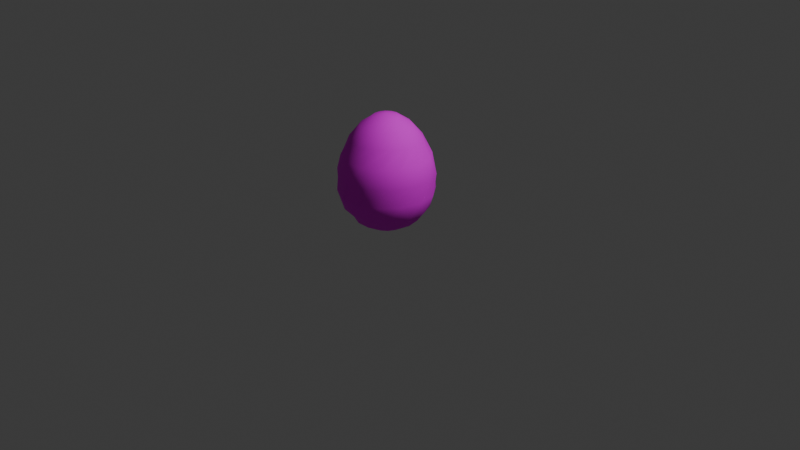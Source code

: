 # Source: telur.blend  (saved by Blender 5.2.45; exported with 4.5.12 LTS)
import bpy
from mathutils import Matrix  # noqa: F401  (used for matrix-valued properties, if any)

bpy.ops.wm.read_factory_settings(use_empty=True)
scene = bpy.context.scene
scene.name = 'Scene'

# ---- collections
col_collection = bpy.data.collections.new('Collection'); scene.collection.children.link(col_collection)

# ---- images (referenced by path relative to the original .blend; pixels are not part of the script)
import os
ASSET_DIR = os.environ.get("B2B_ASSET_DIR", "")  # directory of the original .blend (textures are referenced by path, not embedded)
HERE = os.path.dirname(os.path.abspath(__file__))  # packed textures are extracted next to this script under _unpacked/

def load_image(name, relpath, width, height, colorspace="sRGB"):
    """Load a texture the original file referenced (path relative to the .blend, or extracted next to this script)."""
    p = next((c for c in (os.path.join(HERE, relpath), os.path.join(ASSET_DIR, relpath)) if relpath and os.path.exists(c)), "")
    if p:
        img = bpy.data.images.load(p, check_existing=True)
        img.name = name
    else:  # same state as the original file: an image datablock whose file is absent (Cycles renders it pink)
        img = bpy.data.images.new(name, width, height)
        img.source = "FILE"
        img.filepath = "//" + (relpath or name)
    img.colorspace_settings.name = colorspace
    return img
img_egg_palette_png = load_image('egg_palette.png', 'egg_palette.png', 1024, 1024, 'sRGB')

# ---- materials (node trees are filled in below, after node groups)
mat_eggmat = bpy.data.materials.new('EggMat')
mat_eggmat.diffuse_color = (1.0, 1.0, 1.0, 1.0)
mat_eggmat.roughness = 0.8

# ---- material node trees
mat_eggmat.use_nodes = True; mat_eggmat.node_tree.nodes.clear()
_N = mat_eggmat.node_tree.nodes; _L = mat_eggmat.node_tree.links
n0 = _N.new('ShaderNodeBsdfPrincipled'); n0.name = 'Principled BSDF'; n0.location = (0, 300)
n0.inputs[2].default_value = 0.8
n0.inputs[10].default_value = 0.005
n0.inputs[13].default_value = 0.2
n1 = _N.new('ShaderNodeOutputMaterial'); n1.name = 'Material Output'; n1.location = (280, 300)
n2 = _N.new('ShaderNodeTexImage'); n2.name = 'Image Texture'; n2.location = (-480, 300)
n2.image = img_egg_palette_png
_L.new(n2.outputs[0], n0.inputs[0])
_L.new(n0.outputs[0], n1.inputs[0])
n1.is_active_output = True

# ---- world
world_world = bpy.data.worlds.new('World'); scene.world = world_world
world_world.use_nodes = True; world_world.node_tree.nodes.clear()
_N = world_world.node_tree.nodes; _L = world_world.node_tree.links
n0 = _N.new('ShaderNodeOutputWorld'); n0.name = 'World Output'; n0.location = (200, 100)
n1 = _N.new('ShaderNodeBackground'); n1.name = 'Background'; n1.location = (-200, 100)
n1.inputs[0].default_value = (0.05088, 0.05088, 0.05088, 1.0)
_L.new(n1.outputs[0], n0.inputs[0])
n0.is_active_output = True
world_world.color = (0.05088, 0.05088, 0.05088)
world_world.sun_shadow_jitter_overblur = 0.0

# ---- cameras
cam_camera = bpy.data.cameras.new('Camera')
cam_camera.clip_end = 100.0
cam_camera.ortho_scale = 7.314

# ---- lights
light_light = bpy.data.lights.new('Light', 'POINT')
light_light.energy = 1000.0
light_light.shadow_soft_size = 0.1

# ---- meshes
me_egg_lowpoly = bpy.data.meshes.new('Egg_LowPoly')
me_egg_lowpoly.from_pydata([(0.0, -0.6147, 0.0), (0.1707, -0.5846, -0.03896), (0.1369, -0.5846, -0.1092), (0.07596, -0.5846, -0.1577), (0.0, -0.5846, -0.1751), (-0.07596, -0.5846, -0.1577), (-0.1369, -0.5846, -0.1092), (-0.1707, -0.5846, -0.03896), (-0.1707, -0.5846, 0.03896), (-0.1369, -0.5846, 0.1092), (-0.07596, -0.5846, 0.1577), (0.0, -0.5846, 0.1751), (0.07596, -0.5846, 0.1577), (0.1369, -0.5846, 0.1092), (0.1707, -0.5846, 0.03896), (0.3272, -0.4973, 0.0), (0.2948, -0.4973, -0.142), (0.204, -0.4973, -0.2558), (0.0728, -0.4973, -0.319), (-0.0728, -0.4973, -0.319), (-0.204, -0.4973, -0.2558), (-0.2948, -0.4973, -0.142), (-0.3272, -0.4973, 0.0), (-0.2948, -0.4973, 0.142), (-0.204, -0.4973, 0.2558), (-0.0728, -0.4973, 0.319), (0.0728, -0.4973, 0.319), (0.204, -0.4973, 0.2558), (0.2948, -0.4973, 0.142), (0.4268, -0.3613, -0.09742), (0.3423, -0.3613, -0.273), (0.19, -0.3613, -0.3944), (0.0, -0.3613, -0.4378), (-0.19, -0.3613, -0.3944), (-0.3423, -0.3613, -0.273), (-0.4268, -0.3613, -0.09742), (-0.4268, -0.3613, 0.09742), (-0.3423, -0.3613, 0.273), (-0.19, -0.3613, 0.3944), (0.0, -0.3613, 0.4378), (0.19, -0.3613, 0.3944), (0.3423, -0.3613, 0.273), (0.4268, -0.3613, 0.09742), (0.4961, -0.19, 0.0), (0.447, -0.19, -0.2153), (0.3093, -0.19, -0.3879), (0.1104, -0.19, -0.4837), (-0.1104, -0.19, -0.4837), (-0.3093, -0.19, -0.3879), (-0.447, -0.19, -0.2153), (-0.4961, -0.19, 0.0), (-0.447, -0.19, 0.2153), (-0.3093, -0.19, 0.3879), (-0.1104, -0.19, 0.4837), (0.1104, -0.19, 0.4837), (0.3093, -0.19, 0.3879), (0.447, -0.19, 0.2153), (0.4875, 0.0, -0.1113), (0.3909, 0.0, -0.3117), (0.2169, 0.0, -0.4505), (0.0, 0.0, -0.5), (-0.2169, 0.0, -0.4505), (-0.3909, 0.0, -0.3117), (-0.4875, 0.0, -0.1113), (-0.4875, 0.0, 0.1113), (-0.3909, 0.0, 0.3117), (-0.2169, 0.0, 0.4505), (0.0, 0.0, 0.5), (0.2169, 0.0, 0.4505), (0.3909, 0.0, 0.3117), (0.4875, 0.0, 0.1113), (0.455, 0.19, 0.0), (0.4099, 0.19, -0.1974), (0.2837, 0.19, -0.3557), (0.1012, 0.19, -0.4435), (-0.1012, 0.19, -0.4435), (-0.2837, 0.19, -0.3557), (-0.4099, 0.19, -0.1974), (-0.455, 0.19, 0.0), (-0.4099, 0.19, 0.1974), (-0.2837, 0.19, 0.3557), (-0.1012, 0.19, 0.4435), (0.1012, 0.19, 0.4435), (0.2837, 0.19, 0.3557), (0.4099, 0.19, 0.1974), (0.3619, 0.3613, -0.0826), (0.2902, 0.3613, -0.2315), (0.1611, 0.3613, -0.3345), (0.0, 0.3613, -0.3712), (-0.1611, 0.3613, -0.3345), (-0.2902, 0.3613, -0.2315), (-0.3619, 0.3613, -0.0826), (-0.3619, 0.3613, 0.0826), (-0.2902, 0.3613, 0.2315), (-0.1611, 0.3613, 0.3345), (0.0, 0.3613, 0.3712), (0.1611, 0.3613, 0.3345), (0.2902, 0.3613, 0.2315), (0.3619, 0.3613, 0.0826), (0.2606, 0.4973, 0.0), (0.2348, 0.4973, -0.1131), (0.1625, 0.4973, -0.2037), (0.05799, 0.4973, -0.2541), (-0.05799, 0.4973, -0.2541), (-0.1625, 0.4973, -0.2037), (-0.2348, 0.4973, -0.1131), (-0.2606, 0.4973, 0.0), (-0.2348, 0.4973, 0.1131), (-0.1625, 0.4973, 0.2037), (-0.05799, 0.4973, 0.2541), (0.05799, 0.4973, 0.2541), (0.1625, 0.4973, 0.2037), (0.2348, 0.4973, 0.1131), (0.1306, 0.5846, -0.0298), (0.1047, 0.5846, -0.08351), (0.05811, 0.5846, -0.1207), (0.0, 0.5846, -0.1339), (-0.05811, 0.5846, -0.1207), (-0.1047, 0.5846, -0.08351), (-0.1306, 0.5846, -0.0298), (-0.1306, 0.5846, 0.0298), (-0.1047, 0.5846, 0.08351), (-0.05811, 0.5846, 0.1207), (0.0, 0.5846, 0.1339), (0.05811, 0.5846, 0.1207), (0.1047, 0.5846, 0.08351), (0.1306, 0.5846, 0.0298), (0.0, 0.6147, 0.0)], [], [(0, 2, 1), (0, 3, 2), (0, 4, 3), (0, 5, 4), (0, 6, 5), (0, 7, 6), (0, 8, 7), (0, 9, 8), (0, 10, 9), (0, 11, 10), (0, 12, 11), (0, 13, 12), (0, 14, 13), (0, 1, 14), (1, 2, 16), (1, 16, 15), (2, 3, 17), (2, 17, 16), (3, 4, 18), (3, 18, 17), (4, 5, 19), (4, 19, 18), (5, 6, 20), (5, 20, 19), (6, 7, 21), (6, 21, 20), (7, 8, 22), (7, 22, 21), (8, 9, 23), (8, 23, 22), (9, 10, 24), (9, 24, 23), (10, 11, 25), (10, 25, 24), (11, 12, 26), (11, 26, 25), (12, 13, 27), (12, 27, 26), (13, 14, 28), (13, 28, 27), (14, 1, 15), (14, 15, 28), (15, 16, 30), (15, 30, 29), (16, 17, 31), (16, 31, 30), (17, 18, 32), (17, 32, 31), (18, 19, 33), (18, 33, 32), (19, 20, 34), (19, 34, 33), (20, 21, 35), (20, 35, 34), (21, 22, 36), (21, 36, 35), (22, 23, 37), (22, 37, 36), (23, 24, 38), (23, 38, 37), (24, 25, 39), (24, 39, 38), (25, 26, 40), (25, 40, 39), (26, 27, 41), (26, 41, 40), (27, 28, 42), (27, 42, 41), (28, 15, 29), (28, 29, 42), (29, 30, 44), (29, 44, 43), (30, 31, 45), (30, 45, 44), (31, 32, 46), (31, 46, 45), (32, 33, 47), (32, 47, 46), (33, 34, 48), (33, 48, 47), (34, 35, 49), (34, 49, 48), (35, 36, 50), (35, 50, 49), (36, 37, 51), (36, 51, 50), (37, 38, 52), (37, 52, 51), (38, 39, 53), (38, 53, 52), (39, 40, 54), (39, 54, 53), (40, 41, 55), (40, 55, 54), (41, 42, 56), (41, 56, 55), (42, 29, 43), (42, 43, 56), (43, 44, 58), (43, 58, 57), (44, 45, 59), (44, 59, 58), (45, 46, 60), (45, 60, 59), (46, 47, 61), (46, 61, 60), (47, 48, 62), (47, 62, 61), (48, 49, 63), (48, 63, 62), (49, 50, 64), (49, 64, 63), (50, 51, 65), (50, 65, 64), (51, 52, 66), (51, 66, 65), (52, 53, 67), (52, 67, 66), (53, 54, 68), (53, 68, 67), (54, 55, 69), (54, 69, 68), (55, 56, 70), (55, 70, 69), (56, 43, 57), (56, 57, 70), (57, 58, 72), (57, 72, 71), (58, 59, 73), (58, 73, 72), (59, 60, 74), (59, 74, 73), (60, 61, 75), (60, 75, 74), (61, 62, 76), (61, 76, 75), (62, 63, 77), (62, 77, 76), (63, 64, 78), (63, 78, 77), (64, 65, 79), (64, 79, 78), (65, 66, 80), (65, 80, 79), (66, 67, 81), (66, 81, 80), (67, 68, 82), (67, 82, 81), (68, 69, 83), (68, 83, 82), (69, 70, 84), (69, 84, 83), (70, 57, 71), (70, 71, 84), (71, 72, 86), (71, 86, 85), (72, 73, 87), (72, 87, 86), (73, 74, 88), (73, 88, 87), (74, 75, 89), (74, 89, 88), (75, 76, 90), (75, 90, 89), (76, 77, 91), (76, 91, 90), (77, 78, 92), (77, 92, 91), (78, 79, 93), (78, 93, 92), (79, 80, 94), (79, 94, 93), (80, 81, 95), (80, 95, 94), (81, 82, 96), (81, 96, 95), (82, 83, 97), (82, 97, 96), (83, 84, 98), (83, 98, 97), (84, 71, 85), (84, 85, 98), (85, 86, 100), (85, 100, 99), (86, 87, 101), (86, 101, 100), (87, 88, 102), (87, 102, 101), (88, 89, 103), (88, 103, 102), (89, 90, 104), (89, 104, 103), (90, 91, 105), (90, 105, 104), (91, 92, 106), (91, 106, 105), (92, 93, 107), (92, 107, 106), (93, 94, 108), (93, 108, 107), (94, 95, 109), (94, 109, 108), (95, 96, 110), (95, 110, 109), (96, 97, 111), (96, 111, 110), (97, 98, 112), (97, 112, 111), (98, 85, 99), (98, 99, 112), (99, 100, 114), (99, 114, 113), (100, 101, 115), (100, 115, 114), (101, 102, 116), (101, 116, 115), (102, 103, 117), (102, 117, 116), (103, 104, 118), (103, 118, 117), (104, 105, 119), (104, 119, 118), (105, 106, 120), (105, 120, 119), (106, 107, 121), (106, 121, 120), (107, 108, 122), (107, 122, 121), (108, 109, 123), (108, 123, 122), (109, 110, 124), (109, 124, 123), (110, 111, 125), (110, 125, 124), (111, 112, 126), (111, 126, 125), (112, 99, 113), (112, 113, 126), (127, 113, 114), (127, 114, 115), (127, 115, 116), (127, 116, 117), (127, 117, 118), (127, 118, 119), (127, 119, 120), (127, 120, 121), (127, 121, 122), (127, 122, 123), (127, 123, 124), (127, 124, 125), (127, 125, 126), (127, 126, 113)])
me_egg_lowpoly.polygons.foreach_set('use_smooth', [True] * 252)
_uv = me_egg_lowpoly.uv_layers.new(name='UVMap')
_uv.uv.foreach_set('vector', [0.001984, 0.5, 0.001984, 0.5, 0.001984, 0.5, 0.005952, 0.5, 0.005952, 0.5, 0.005952, 0.5, 0.009921, 0.5, 0.009921, 0.5, 0.009921, 0.5, 0.01389, 0.5, 0.01389, 0.5, 0.01389, 0.5, 0.01786, 0.5, 0.01786, 0.5, 0.01786, 0.5, 0.02183, 0.5, 0.02183, 0.5, 0.02183, 0.5, 0.02579, 0.5, 0.02579, 0.5, 0.02579, 0.5, 0.02976, 0.5, 0.02976, 0.5, 0.02976, 0.5, 0.03373, 0.5, 0.03373, 0.5, 0.03373, 0.5, 0.0377, 0.5, 0.0377, 0.5, 0.0377, 0.5, 0.04167, 0.5, 0.04167, 0.5, 0.04167, 0.5, 0.04563, 0.5, 0.04563, 0.5, 0.04563, 0.5, 0.0496, 0.5, 0.0496, 0.5, 0.0496, 0.5, 0.05357, 0.5, 0.05357, 0.5, 0.05357, 0.5, 0.05754, 0.5, 0.05754, 0.5, 0.05754, 0.5, 0.06151, 0.5, 0.06151, 0.5, 0.06151, 0.5, 0.06548, 0.5, 0.06548, 0.5, 0.06548, 0.5, 0.06944, 0.5, 0.06944, 0.5, 0.06944, 0.5, 0.07341, 0.5, 0.07341, 0.5, 0.07341, 0.5, 0.07738, 0.5, 0.07738, 0.5, 0.07738, 0.5, 0.08135, 0.5, 0.08135, 0.5, 0.08135, 0.5, 0.08532, 0.5, 0.08532, 0.5, 0.08532, 0.5, 0.08929, 0.5, 0.08929, 0.5, 0.08929, 0.5, 0.09325, 0.5, 0.09325, 0.5, 0.09325, 0.5, 0.09722, 0.5, 0.09722, 0.5, 0.09722, 0.5, 0.1012, 0.5, 0.1012, 0.5, 0.1012, 0.5, 0.1052, 0.5, 0.1052, 0.5, 0.1052, 0.5, 0.1091, 0.5, 0.1091, 0.5, 0.1091, 0.5, 0.1131, 0.5, 0.1131, 0.5, 0.1131, 0.5, 0.1171, 0.5, 0.1171, 0.5, 0.1171, 0.5, 0.121, 0.5, 0.121, 0.5, 0.121, 0.5, 0.125, 0.5, 0.125, 0.5, 0.125, 0.5, 0.129, 0.5, 0.129, 0.5, 0.129, 0.5, 0.1329, 0.5, 0.1329, 0.5, 0.1329, 0.5, 0.1369, 0.5, 0.1369, 0.5, 0.1369, 0.5, 0.1409, 0.5, 0.1409, 0.5, 0.1409, 0.5, 0.1448, 0.5, 0.1448, 0.5, 0.1448, 0.5, 0.1488, 0.5, 0.1488, 0.5, 0.1488, 0.5, 0.1528, 0.5, 0.1528, 0.5, 0.1528, 0.5, 0.1567, 0.5, 0.1567, 0.5, 0.1567, 0.5, 0.1607, 0.5, 0.1607, 0.5, 0.1607, 0.5, 0.1647, 0.5, 0.1647, 0.5, 0.1647, 0.5, 0.1687, 0.5, 0.1687, 0.5, 0.1687, 0.5, 0.1726, 0.5, 0.1726, 0.5, 0.1726, 0.5, 0.1766, 0.5, 0.1766, 0.5, 0.1766, 0.5, 0.1806, 0.5, 0.1806, 0.5, 0.1806, 0.5, 0.1845, 0.5, 0.1845, 0.5, 0.1845, 0.5, 0.1885, 0.5, 0.1885, 0.5, 0.1885, 0.5, 0.1925, 0.5, 0.1925, 0.5, 0.1925, 0.5, 0.1964, 0.5, 0.1964, 0.5, 0.1964, 0.5, 0.2004, 0.5, 0.2004, 0.5, 0.2004, 0.5, 0.2044, 0.5, 0.2044, 0.5, 0.2044, 0.5, 0.2083, 0.5, 0.2083, 0.5, 0.2083, 0.5, 0.2123, 0.5, 0.2123, 0.5, 0.2123, 0.5, 0.2163, 0.5, 0.2163, 0.5, 0.2163, 0.5, 0.2202, 0.5, 0.2202, 0.5, 0.2202, 0.5, 0.2242, 0.5, 0.2242, 0.5, 0.2242, 0.5, 0.2282, 0.5, 0.2282, 0.5, 0.2282, 0.5, 0.2321, 0.5, 0.2321, 0.5, 0.2321, 0.5, 0.2361, 0.5, 0.2361, 0.5, 0.2361, 0.5, 0.2401, 0.5, 0.2401, 0.5, 0.2401, 0.5, 0.244, 0.5, 0.244, 0.5, 0.244, 0.5, 0.248, 0.5, 0.248, 0.5, 0.248, 0.5, 0.252, 0.5, 0.252, 0.5, 0.252, 0.5, 0.256, 0.5, 0.256, 0.5, 0.256, 0.5, 0.2599, 0.5, 0.2599, 0.5, 0.2599, 0.5, 0.2639, 0.5, 0.2639, 0.5, 0.2639, 0.5, 0.2679, 0.5, 0.2679, 0.5, 0.2679, 0.5, 0.2718, 0.5, 0.2718, 0.5, 0.2718, 0.5, 0.2758, 0.5, 0.2758, 0.5, 0.2758, 0.5, 0.2798, 0.5, 0.2798, 0.5, 0.2798, 0.5, 0.2837, 0.5, 0.2837, 0.5, 0.2837, 0.5, 0.2877, 0.5, 0.2877, 0.5, 0.2877, 0.5, 0.2917, 0.5, 0.2917, 0.5, 0.2917, 0.5, 0.2956, 0.5, 0.2956, 0.5, 0.2956, 0.5, 0.2996, 0.5, 0.2996, 0.5, 0.2996, 0.5, 0.3036, 0.5, 0.3036, 0.5, 0.3036, 0.5, 0.3075, 0.5, 0.3075, 0.5, 0.3075, 0.5, 0.3115, 0.5, 0.3115, 0.5, 0.3115, 0.5, 0.3155, 0.5, 0.3155, 0.5, 0.3155, 0.5, 0.3194, 0.5, 0.3194, 0.5, 0.3194, 0.5, 0.3234, 0.5, 0.3234, 0.5, 0.3234, 0.5, 0.3274, 0.5, 0.3274, 0.5, 0.3274, 0.5, 0.3313, 0.5, 0.3313, 0.5, 0.3313, 0.5, 0.3353, 0.5, 0.3353, 0.5, 0.3353, 0.5, 0.3393, 0.5, 0.3393, 0.5, 0.3393, 0.5, 0.3433, 0.5, 0.3433, 0.5, 0.3433, 0.5, 0.3472, 0.5, 0.3472, 0.5, 0.3472, 0.5, 0.3512, 0.5, 0.3512, 0.5, 0.3512, 0.5, 0.3552, 0.5, 0.3552, 0.5, 0.3552, 0.5, 0.3591, 0.5, 0.3591, 0.5, 0.3591, 0.5, 0.3631, 0.5, 0.3631, 0.5, 0.3631, 0.5, 0.3671, 0.5, 0.3671, 0.5, 0.3671, 0.5, 0.371, 0.5, 0.371, 0.5, 0.371, 0.5, 0.375, 0.5, 0.375, 0.5, 0.375, 0.5, 0.379, 0.5, 0.379, 0.5, 0.379, 0.5, 0.3829, 0.5, 0.3829, 0.5, 0.3829, 0.5, 0.3869, 0.5, 0.3869, 0.5, 0.3869, 0.5, 0.3909, 0.5, 0.3909, 0.5, 0.3909, 0.5, 0.3948, 0.5, 0.3948, 0.5, 0.3948, 0.5, 0.3988, 0.5, 0.3988, 0.5, 0.3988, 0.5, 0.4028, 0.5, 0.4028, 0.5, 0.4028, 0.5, 0.4067, 0.5, 0.4067, 0.5, 0.4067, 0.5, 0.4107, 0.5, 0.4107, 0.5, 0.4107, 0.5, 0.4147, 0.5, 0.4147, 0.5, 0.4147, 0.5, 0.4187, 0.5, 0.4187, 0.5, 0.4187, 0.5, 0.4226, 0.5, 0.4226, 0.5, 0.4226, 0.5, 0.4266, 0.5, 0.4266, 0.5, 0.4266, 0.5, 0.4306, 0.5, 0.4306, 0.5, 0.4306, 0.5, 0.4345, 0.5, 0.4345, 0.5, 0.4345, 0.5, 0.4385, 0.5, 0.4385, 0.5, 0.4385, 0.5, 0.4425, 0.5, 0.4425, 0.5, 0.4425, 0.5, 0.4464, 0.5, 0.4464, 0.5, 0.4464, 0.5, 0.4504, 0.5, 0.4504, 0.5, 0.4504, 0.5, 0.4544, 0.5, 0.4544, 0.5, 0.4544, 0.5, 0.4583, 0.5, 0.4583, 0.5, 0.4583, 0.5, 0.4623, 0.5, 0.4623, 0.5, 0.4623, 0.5, 0.4663, 0.5, 0.4663, 0.5, 0.4663, 0.5, 0.4702, 0.5, 0.4702, 0.5, 0.4702, 0.5, 0.4742, 0.5, 0.4742, 0.5, 0.4742, 0.5, 0.4782, 0.5, 0.4782, 0.5, 0.4782, 0.5, 0.4821, 0.5, 0.4821, 0.5, 0.4821, 0.5, 0.4861, 0.5, 0.4861, 0.5, 0.4861, 0.5, 0.4901, 0.5, 0.4901, 0.5, 0.4901, 0.5, 0.494, 0.5, 0.494, 0.5, 0.494, 0.5, 0.498, 0.5, 0.498, 0.5, 0.498, 0.5, 0.502, 0.5, 0.502, 0.5, 0.502, 0.5, 0.506, 0.5, 0.506, 0.5, 0.506, 0.5, 0.5099, 0.5, 0.5099, 0.5, 0.5099, 0.5, 0.5139, 0.5, 0.5139, 0.5, 0.5139, 0.5, 0.5179, 0.5, 0.5179, 0.5, 0.5179, 0.5, 0.5218, 0.5, 0.5218, 0.5, 0.5218, 0.5, 0.5258, 0.5, 0.5258, 0.5, 0.5258, 0.5, 0.5298, 0.5, 0.5298, 0.5, 0.5298, 0.5, 0.5337, 0.5, 0.5337, 0.5, 0.5337, 0.5, 0.5377, 0.5, 0.5377, 0.5, 0.5377, 0.5, 0.5417, 0.5, 0.5417, 0.5, 0.5417, 0.5, 0.5456, 0.5, 0.5456, 0.5, 0.5456, 0.5, 0.5496, 0.5, 0.5496, 0.5, 0.5496, 0.5, 0.5536, 0.5, 0.5536, 0.5, 0.5536, 0.5, 0.5575, 0.5, 0.5575, 0.5, 0.5575, 0.5, 0.5615, 0.5, 0.5615, 0.5, 0.5615, 0.5, 0.5655, 0.5, 0.5655, 0.5, 0.5655, 0.5, 0.5694, 0.5, 0.5694, 0.5, 0.5694, 0.5, 0.5734, 0.5, 0.5734, 0.5, 0.5734, 0.5, 0.5774, 0.5, 0.5774, 0.5, 0.5774, 0.5, 0.5813, 0.5, 0.5813, 0.5, 0.5813, 0.5, 0.5853, 0.5, 0.5853, 0.5, 0.5853, 0.5, 0.5893, 0.5, 0.5893, 0.5, 0.5893, 0.5, 0.5933, 0.5, 0.5933, 0.5, 0.5933, 0.5, 0.5972, 0.5, 0.5972, 0.5, 0.5972, 0.5, 0.6012, 0.5, 0.6012, 0.5, 0.6012, 0.5, 0.6052, 0.5, 0.6052, 0.5, 0.6052, 0.5, 0.6091, 0.5, 0.6091, 0.5, 0.6091, 0.5, 0.6131, 0.5, 0.6131, 0.5, 0.6131, 0.5, 0.6171, 0.5, 0.6171, 0.5, 0.6171, 0.5, 0.621, 0.5, 0.621, 0.5, 0.621, 0.5, 0.625, 0.5, 0.625, 0.5, 0.625, 0.5, 0.629, 0.5, 0.629, 0.5, 0.629, 0.5, 0.6329, 0.5, 0.6329, 0.5, 0.6329, 0.5, 0.6369, 0.5, 0.6369, 0.5, 0.6369, 0.5, 0.6409, 0.5, 0.6409, 0.5, 0.6409, 0.5, 0.6448, 0.5, 0.6448, 0.5, 0.6448, 0.5, 0.6488, 0.5, 0.6488, 0.5, 0.6488, 0.5, 0.6528, 0.5, 0.6528, 0.5, 0.6528, 0.5, 0.6567, 0.5, 0.6567, 0.5, 0.6567, 0.5, 0.6607, 0.5, 0.6607, 0.5, 0.6607, 0.5, 0.6647, 0.5, 0.6647, 0.5, 0.6647, 0.5, 0.6687, 0.5, 0.6687, 0.5, 0.6687, 0.5, 0.6726, 0.5, 0.6726, 0.5, 0.6726, 0.5, 0.6766, 0.5, 0.6766, 0.5, 0.6766, 0.5, 0.6806, 0.5, 0.6806, 0.5, 0.6806, 0.5, 0.6845, 0.5, 0.6845, 0.5, 0.6845, 0.5, 0.6885, 0.5, 0.6885, 0.5, 0.6885, 0.5, 0.6925, 0.5, 0.6925, 0.5, 0.6925, 0.5, 0.6964, 0.5, 0.6964, 0.5, 0.6964, 0.5, 0.7004, 0.5, 0.7004, 0.5, 0.7004, 0.5, 0.7044, 0.5, 0.7044, 0.5, 0.7044, 0.5, 0.7083, 0.5, 0.7083, 0.5, 0.7083, 0.5, 0.7123, 0.5, 0.7123, 0.5, 0.7123, 0.5, 0.7163, 0.5, 0.7163, 0.5, 0.7163, 0.5, 0.7202, 0.5, 0.7202, 0.5, 0.7202, 0.5, 0.7242, 0.5, 0.7242, 0.5, 0.7242, 0.5, 0.7282, 0.5, 0.7282, 0.5, 0.7282, 0.5, 0.7321, 0.5, 0.7321, 0.5, 0.7321, 0.5, 0.7361, 0.5, 0.7361, 0.5, 0.7361, 0.5, 0.7401, 0.5, 0.7401, 0.5, 0.7401, 0.5, 0.744, 0.5, 0.744, 0.5, 0.744, 0.5, 0.748, 0.5, 0.748, 0.5, 0.748, 0.5, 0.752, 0.5, 0.752, 0.5, 0.752, 0.5, 0.756, 0.5, 0.756, 0.5, 0.756, 0.5, 0.7599, 0.5, 0.7599, 0.5, 0.7599, 0.5, 0.7639, 0.5, 0.7639, 0.5, 0.7639, 0.5, 0.7679, 0.5, 0.7679, 0.5, 0.7679, 0.5, 0.7718, 0.5, 0.7718, 0.5, 0.7718, 0.5, 0.7758, 0.5, 0.7758, 0.5, 0.7758, 0.5, 0.7798, 0.5, 0.7798, 0.5, 0.7798, 0.5, 0.7837, 0.5, 0.7837, 0.5, 0.7837, 0.5, 0.7877, 0.5, 0.7877, 0.5, 0.7877, 0.5, 0.7917, 0.5, 0.7917, 0.5, 0.7917, 0.5, 0.7956, 0.5, 0.7956, 0.5, 0.7956, 0.5, 0.7996, 0.5, 0.7996, 0.5, 0.7996, 0.5, 0.8036, 0.5, 0.8036, 0.5, 0.8036, 0.5, 0.8075, 0.5, 0.8075, 0.5, 0.8075, 0.5, 0.8115, 0.5, 0.8115, 0.5, 0.8115, 0.5, 0.8155, 0.5, 0.8155, 0.5, 0.8155, 0.5, 0.8194, 0.5, 0.8194, 0.5, 0.8194, 0.5, 0.8234, 0.5, 0.8234, 0.5, 0.8234, 0.5, 0.8274, 0.5, 0.8274, 0.5, 0.8274, 0.5, 0.8313, 0.5, 0.8313, 0.5, 0.8313, 0.5, 0.8353, 0.5, 0.8353, 0.5, 0.8353, 0.5, 0.8393, 0.5, 0.8393, 0.5, 0.8393, 0.5, 0.8433, 0.5, 0.8433, 0.5, 0.8433, 0.5, 0.8472, 0.5, 0.8472, 0.5, 0.8472, 0.5, 0.8512, 0.5, 0.8512, 0.5, 0.8512, 0.5, 0.8552, 0.5, 0.8552, 0.5, 0.8552, 0.5, 0.8591, 0.5, 0.8591, 0.5, 0.8591, 0.5, 0.8631, 0.5, 0.8631, 0.5, 0.8631, 0.5, 0.8671, 0.5, 0.8671, 0.5, 0.8671, 0.5, 0.871, 0.5, 0.871, 0.5, 0.871, 0.5, 0.875, 0.5, 0.875, 0.5, 0.875, 0.5, 0.879, 0.5, 0.879, 0.5, 0.879, 0.5, 0.8829, 0.5, 0.8829, 0.5, 0.8829, 0.5, 0.8869, 0.5, 0.8869, 0.5, 0.8869, 0.5, 0.8909, 0.5, 0.8909, 0.5, 0.8909, 0.5, 0.8948, 0.5, 0.8948, 0.5, 0.8948, 0.5, 0.8988, 0.5, 0.8988, 0.5, 0.8988, 0.5, 0.9028, 0.5, 0.9028, 0.5, 0.9028, 0.5, 0.9067, 0.5, 0.9067, 0.5, 0.9067, 0.5, 0.9107, 0.5, 0.9107, 0.5, 0.9107, 0.5, 0.9147, 0.5, 0.9147, 0.5, 0.9147, 0.5, 0.9187, 0.5, 0.9187, 0.5, 0.9187, 0.5, 0.9226, 0.5, 0.9226, 0.5, 0.9226, 0.5, 0.9266, 0.5, 0.9266, 0.5, 0.9266, 0.5, 0.9306, 0.5, 0.9306, 0.5, 0.9306, 0.5, 0.9345, 0.5, 0.9345, 0.5, 0.9345, 0.5, 0.9385, 0.5, 0.9385, 0.5, 0.9385, 0.5, 0.9425, 0.5, 0.9425, 0.5, 0.9425, 0.5, 0.9464, 0.5, 0.9464, 0.5, 0.9464, 0.5, 0.9504, 0.5, 0.9504, 0.5, 0.9504, 0.5, 0.9544, 0.5, 0.9544, 0.5, 0.9544, 0.5, 0.9583, 0.5, 0.9583, 0.5, 0.9583, 0.5, 0.9623, 0.5, 0.9623, 0.5, 0.9623, 0.5, 0.9663, 0.5, 0.9663, 0.5, 0.9663, 0.5, 0.9702, 0.5, 0.9702, 0.5, 0.9702, 0.5, 0.9742, 0.5, 0.9742, 0.5, 0.9742, 0.5, 0.9782, 0.5, 0.9782, 0.5, 0.9782, 0.5, 0.9821, 0.5, 0.9821, 0.5, 0.9821, 0.5, 0.9861, 0.5, 0.9861, 0.5, 0.9861, 0.5, 0.9901, 0.5, 0.9901, 0.5, 0.9901, 0.5, 0.994, 0.5, 0.994, 0.5, 0.994, 0.5, 0.998, 0.5, 0.998, 0.5, 0.998, 0.5])
me_egg_lowpoly.materials.append(mat_eggmat)
me_egg_lowpoly.update()

# ---- objects
ob_light = bpy.data.objects.new('Light', light_light)
ob_camera = bpy.data.objects.new('Camera', cam_camera)
ob_egg_lowpoly = bpy.data.objects.new('Egg_LowPoly', me_egg_lowpoly)

# ---- transforms, parenting, visibility, modifiers, constraints
ob_light.location = (4.076, 1.005, 5.904)
ob_light.rotation_euler = (0.6503, 0.05522, 1.866)
ob_light.lock_rotations_4d = False
ob_light.empty_display_type = 'ARROWS'
ob_light.color = (0.0, 0.0, 0.0, 0.0)
ob_light.lineart.crease_threshold = 0.0
ob_camera.location = (7.359, -6.926, 4.958)
ob_camera.rotation_euler = (1.109, 0.0, 0.8149)
ob_camera.lock_rotations_4d = False
ob_camera.empty_display_type = 'ARROWS'
ob_camera.color = (0.0, 0.0, 0.0, 0.0)
ob_camera.display_type = 'WIRE'
ob_camera.lineart.crease_threshold = 0.0
ob_egg_lowpoly.location = (-0.1051, -0.07331, 0.5192)
ob_egg_lowpoly.rotation_euler = (1.571, -0.0, 0.0)

# ---- collection membership
col_collection.objects.link(ob_light)
col_collection.objects.link(ob_camera)
col_collection.objects.link(ob_egg_lowpoly)

# ---- scene / render settings (as saved in the file)
scene.camera = ob_camera
scene.frame_start = 1; scene.frame_end = 250; scene.frame_set(1)
scene.render.engine = 'BLENDER_EEVEE_NEXT'
scene.render.bake_bias = 0.0
scene.render.bake_samples = 0
scene.render.compositor_device = 'GPU'
scene.eevee.use_volume_custom_range = False
scene.eevee.fast_gi_thickness_near = 0.1
scene.eevee.fast_gi_thickness_far = 0.0
scene.eevee.ray_tracing_options.screen_trace_thickness = 0.1
bpy.context.view_layer.update()
